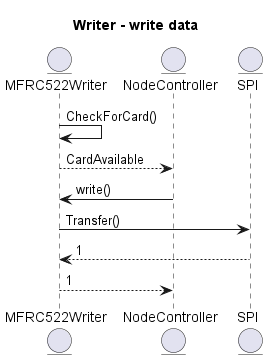

The diagram above was rendered by PlantUML. Its source (embedded in the PNG):
@startuml
Title Writer - write data
Entity MFRC522Writer
Entity NodeController
Entity SPI


MFRC522Writer -> MFRC522Writer : CheckForCard()
MFRC522Writer --> NodeController : CardAvailable
NodeController -> MFRC522Writer :  write()
MFRC522Writer -> SPI :Transfer()
SPI --> MFRC522Writer :1
MFRC522Writer --> NodeController :1

@enduml